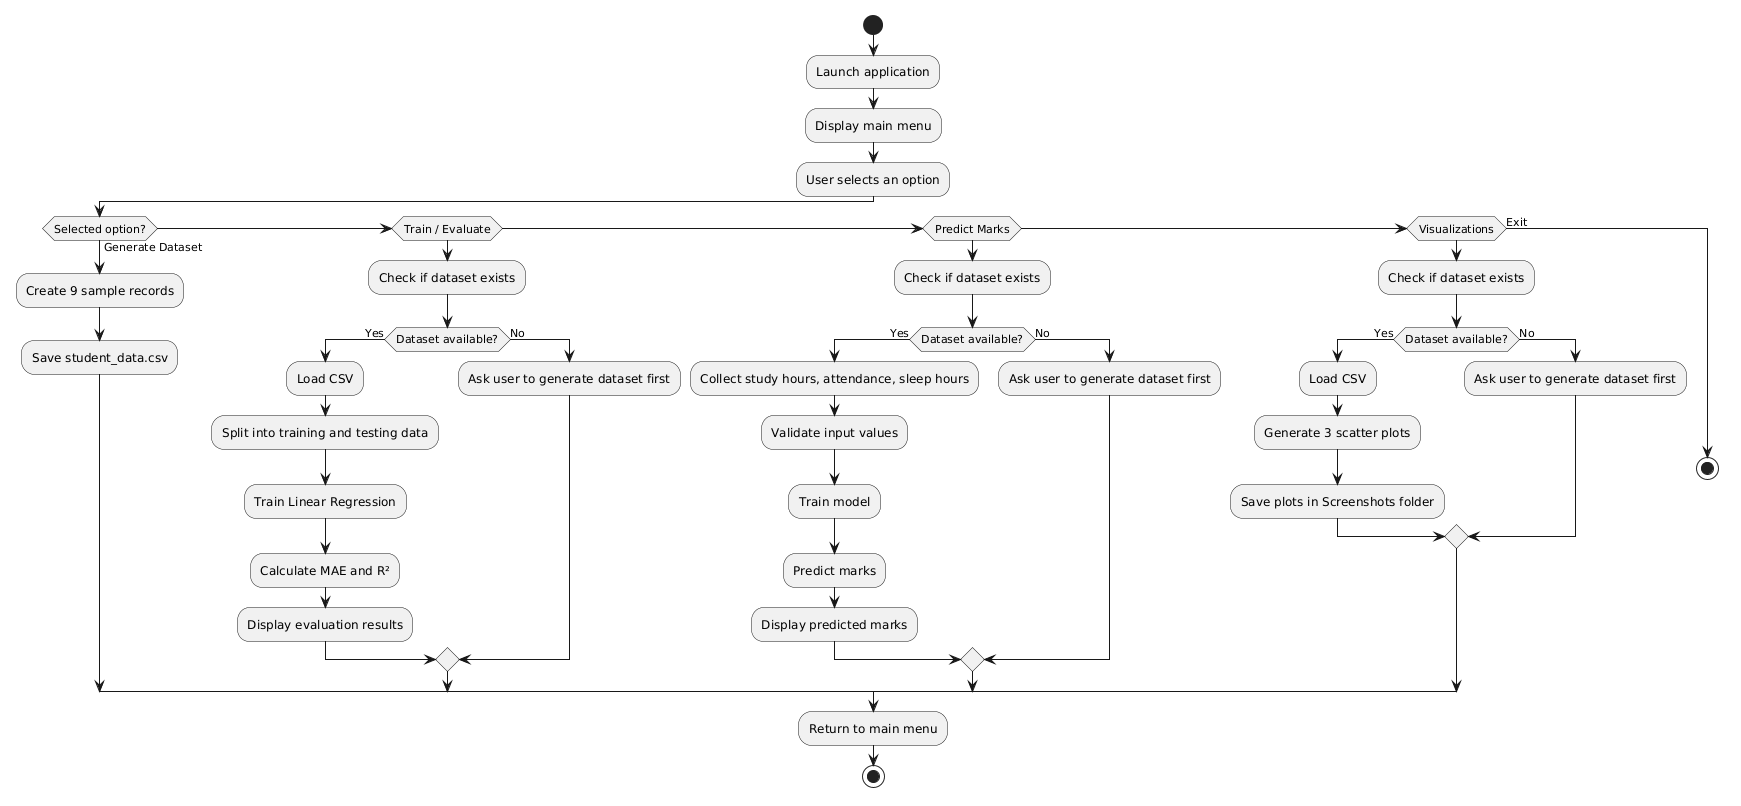

The diagram above was rendered by PlantUML. Its source (embedded in the PNG):
@startuml
start

:Launch application;
:Display main menu;
:User selects an option;

if (Selected option?) then (Generate Dataset)
    :Create 9 sample records;
    :Save student_data.csv;
elseif (Train / Evaluate)
    :Check if dataset exists;
    if (Dataset available?) then (Yes)
        :Load CSV;
        :Split into training and testing data;
        :Train Linear Regression;
        :Calculate MAE and R²;
        :Display evaluation results;
    else (No)
        :Ask user to generate dataset first;
    endif
elseif (Predict Marks)
    :Check if dataset exists;
    if (Dataset available?) then (Yes)
        :Collect study hours, attendance, sleep hours;
        :Validate input values;
        :Train model;
        :Predict marks;
        :Display predicted marks;
    else (No)
        :Ask user to generate dataset first;
    endif
elseif (Visualizations)
    :Check if dataset exists;
    if (Dataset available?) then (Yes)
        :Load CSV;
        :Generate 3 scatter plots;
        :Save plots in Screenshots folder;
    else (No)
        :Ask user to generate dataset first;
    endif
else (Exit)
    stop
endif

:Return to main menu;
stop
@enduml